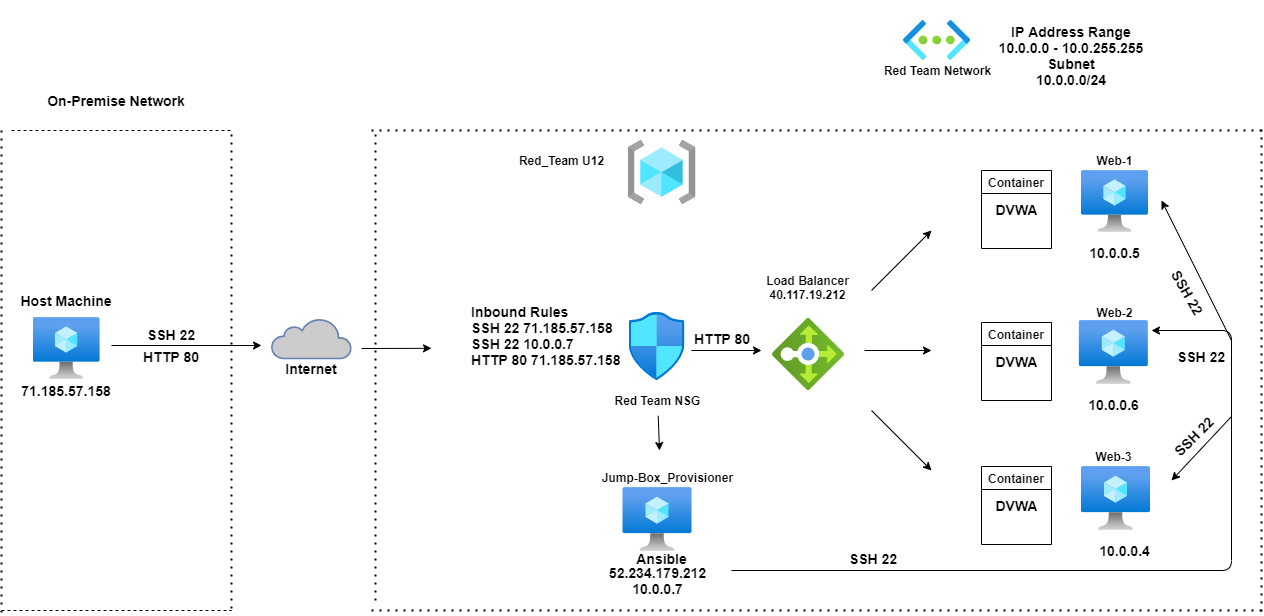

The diagram above was exported from draw.io. Its source (the exported page's mxGraphModel, read from the mxfile embedded in the PNG):
<mxGraphModel dx="2184" dy="2088" grid="1" gridSize="10" guides="1" tooltips="1" connect="1" arrows="1" fold="1" page="1" pageScale="1" pageWidth="850" pageHeight="1100" math="0" shadow="0">
  <root>
    <mxCell id="0" />
    <mxCell id="1" parent="0" />
    <mxCell id="X2q1a7JNQHDSpvVGJiaa-1" value="" style="aspect=fixed;html=1;points=[];align=center;image;fontSize=12;image=img/lib/azure2/networking/Load_Balancers.svg;rotation=90;" parent="1" vertex="1">
      <mxGeometry x="1110" y="148" width="72" height="72" as="geometry" />
    </mxCell>
    <mxCell id="X2q1a7JNQHDSpvVGJiaa-5" value="" style="aspect=fixed;html=1;points=[];align=center;image;fontSize=12;image=img/lib/azure2/networking/Network_Security_Groups.svg;" parent="1" vertex="1">
      <mxGeometry x="967.5" y="142" width="56.00000000000001" height="68" as="geometry" />
    </mxCell>
    <mxCell id="X2q1a7JNQHDSpvVGJiaa-10" value="&lt;b&gt;Web-1&lt;/b&gt;" style="text;html=1;resizable=0;autosize=1;align=center;verticalAlign=middle;points=[];fillColor=none;strokeColor=none;rounded=0;" parent="1" vertex="1">
      <mxGeometry x="1428.42" y="-20" width="50" height="20" as="geometry" />
    </mxCell>
    <mxCell id="X2q1a7JNQHDSpvVGJiaa-11" value="&lt;b&gt;Web-2&lt;/b&gt;" style="text;html=1;resizable=0;autosize=1;align=center;verticalAlign=middle;points=[];fillColor=none;strokeColor=none;rounded=0;" parent="1" vertex="1">
      <mxGeometry x="1428.42" y="132" width="50" height="20" as="geometry" />
    </mxCell>
    <mxCell id="X2q1a7JNQHDSpvVGJiaa-12" value="&lt;b&gt;Web-3&lt;/b&gt;" style="text;html=1;resizable=0;autosize=1;align=center;verticalAlign=middle;points=[];fillColor=none;strokeColor=none;rounded=0;" parent="1" vertex="1">
      <mxGeometry x="1427.34" y="276" width="50" height="20" as="geometry" />
    </mxCell>
    <mxCell id="X2q1a7JNQHDSpvVGJiaa-13" value="&lt;b&gt;Red_Team U12&lt;/b&gt;" style="text;html=1;resizable=0;autosize=1;align=center;verticalAlign=middle;points=[];fillColor=none;strokeColor=none;rounded=0;" parent="1" vertex="1">
      <mxGeometry x="850" y="-20" width="100" height="20" as="geometry" />
    </mxCell>
    <mxCell id="X2q1a7JNQHDSpvVGJiaa-14" value="&lt;b&gt;Red Team NSG&lt;/b&gt;" style="text;html=1;resizable=0;autosize=1;align=center;verticalAlign=middle;points=[];fillColor=none;strokeColor=none;rounded=0;" parent="1" vertex="1">
      <mxGeometry x="945.5" y="220" width="100" height="20" as="geometry" />
    </mxCell>
    <mxCell id="X2q1a7JNQHDSpvVGJiaa-15" value="&lt;b&gt;Load Balancer&lt;br&gt;40.117.19.212&lt;br&gt;&lt;/b&gt;" style="text;html=1;resizable=0;autosize=1;align=center;verticalAlign=middle;points=[];fillColor=none;strokeColor=none;rounded=0;" parent="1" vertex="1">
      <mxGeometry x="1096" y="102" width="100" height="30" as="geometry" />
    </mxCell>
    <mxCell id="X2q1a7JNQHDSpvVGJiaa-16" value="&lt;b&gt;Jump-Box_Provisioner&lt;/b&gt;" style="text;html=1;resizable=0;autosize=1;align=center;verticalAlign=middle;points=[];fillColor=none;strokeColor=none;rounded=0;" parent="1" vertex="1">
      <mxGeometry x="930.5" y="297" width="150" height="20" as="geometry" />
    </mxCell>
    <mxCell id="X2q1a7JNQHDSpvVGJiaa-17" value="" style="aspect=fixed;html=1;points=[];align=center;image;fontSize=12;image=img/lib/azure2/general/Resource_Groups.svg;" parent="1" vertex="1">
      <mxGeometry x="966.5" y="-30" width="68" height="64" as="geometry" />
    </mxCell>
    <mxCell id="X2q1a7JNQHDSpvVGJiaa-18" value="&lt;b&gt;Red Team Network&lt;/b&gt;" style="text;html=1;resizable=0;autosize=1;align=center;verticalAlign=middle;points=[];fillColor=none;strokeColor=none;rounded=0;" parent="1" vertex="1">
      <mxGeometry x="1215.5" y="-110" width="120" height="20" as="geometry" />
    </mxCell>
    <mxCell id="X2q1a7JNQHDSpvVGJiaa-20" value="" style="aspect=fixed;html=1;points=[];align=center;image;fontSize=12;image=img/lib/azure2/compute/Virtual_Machine.svg;" parent="1" vertex="1">
      <mxGeometry x="1420" width="66.84" height="62" as="geometry" />
    </mxCell>
    <mxCell id="X2q1a7JNQHDSpvVGJiaa-21" value="" style="aspect=fixed;html=1;points=[];align=center;image;fontSize=12;image=img/lib/azure2/compute/Virtual_Machine.svg;" parent="1" vertex="1">
      <mxGeometry x="1417.84" y="150" width="69" height="64" as="geometry" />
    </mxCell>
    <mxCell id="X2q1a7JNQHDSpvVGJiaa-22" value="" style="aspect=fixed;html=1;points=[];align=center;image;fontSize=12;image=img/lib/azure2/compute/Virtual_Machine.svg;" parent="1" vertex="1">
      <mxGeometry x="1420.0000000000002" y="296" width="69" height="64" as="geometry" />
    </mxCell>
    <mxCell id="X2q1a7JNQHDSpvVGJiaa-24" value="" style="aspect=fixed;html=1;points=[];align=center;image;fontSize=12;image=img/lib/azure2/compute/Virtual_Machine.svg;" parent="1" vertex="1">
      <mxGeometry x="961.5" y="317" width="69" height="64" as="geometry" />
    </mxCell>
    <mxCell id="-QCk3Yl8ObzwaM-jFFew-2" value="" style="endArrow=classic;html=1;edgeStyle=elbowEdgeStyle;" parent="1" edge="1">
      <mxGeometry width="50" height="50" relative="1" as="geometry">
        <mxPoint x="1070" y="400" as="sourcePoint" />
        <mxPoint x="1490" y="160" as="targetPoint" />
        <Array as="points">
          <mxPoint x="1570" y="220" />
        </Array>
      </mxGeometry>
    </mxCell>
    <mxCell id="-QCk3Yl8ObzwaM-jFFew-7" value="" style="endArrow=none;dashed=1;html=1;dashPattern=1 3;strokeWidth=2;" parent="1" edge="1">
      <mxGeometry width="50" height="50" relative="1" as="geometry">
        <mxPoint x="714" y="430" as="sourcePoint" />
        <mxPoint x="714" y="-36" as="targetPoint" />
      </mxGeometry>
    </mxCell>
    <mxCell id="-QCk3Yl8ObzwaM-jFFew-9" value="" style="endArrow=none;dashed=1;html=1;dashPattern=1 3;strokeWidth=2;" parent="1" edge="1">
      <mxGeometry width="50" height="50" relative="1" as="geometry">
        <mxPoint x="710" y="-40" as="sourcePoint" />
        <mxPoint x="1600" y="-40" as="targetPoint" />
      </mxGeometry>
    </mxCell>
    <mxCell id="-QCk3Yl8ObzwaM-jFFew-10" value="" style="endArrow=none;dashed=1;html=1;dashPattern=1 3;strokeWidth=2;" parent="1" edge="1">
      <mxGeometry width="50" height="50" relative="1" as="geometry">
        <mxPoint x="1600" y="441" as="sourcePoint" />
        <mxPoint x="1600" y="-45" as="targetPoint" />
      </mxGeometry>
    </mxCell>
    <mxCell id="X2q1a7JNQHDSpvVGJiaa-7" value="" style="aspect=fixed;html=1;points=[];align=center;image;fontSize=12;image=img/lib/azure2/networking/Virtual_Networks.svg;" parent="1" vertex="1">
      <mxGeometry x="1242" y="-150" width="67" height="40" as="geometry" />
    </mxCell>
    <mxCell id="-QCk3Yl8ObzwaM-jFFew-51" value="" style="endArrow=classic;html=1;" parent="1" edge="1">
      <mxGeometry width="50" height="50" relative="1" as="geometry">
        <mxPoint x="1203" y="180" as="sourcePoint" />
        <mxPoint x="1270" y="180" as="targetPoint" />
        <Array as="points" />
      </mxGeometry>
    </mxCell>
    <mxCell id="-QCk3Yl8ObzwaM-jFFew-55" value="&lt;b&gt;&lt;font style=&quot;font-size: 14px&quot;&gt;10.0.0.5&lt;br&gt;&lt;/font&gt;&lt;/b&gt;" style="text;html=1;resizable=0;autosize=1;align=center;verticalAlign=middle;points=[];fillColor=none;strokeColor=none;rounded=0;" parent="1" vertex="1">
      <mxGeometry x="1418.4200000000003" y="72" width="70" height="20" as="geometry" />
    </mxCell>
    <mxCell id="-QCk3Yl8ObzwaM-jFFew-56" value="&lt;font style=&quot;font-size: 14px&quot;&gt;&lt;b&gt;10.0.0.6&lt;br&gt;&lt;/b&gt;&lt;/font&gt;" style="text;html=1;resizable=0;autosize=1;align=center;verticalAlign=middle;points=[];fillColor=none;strokeColor=none;rounded=0;" parent="1" vertex="1">
      <mxGeometry x="1417.34" y="224" width="70" height="20" as="geometry" />
    </mxCell>
    <mxCell id="-QCk3Yl8ObzwaM-jFFew-57" value="&lt;font style=&quot;font-size: 14px&quot;&gt;&lt;b&gt;10.0.0.4&lt;br&gt;&lt;/b&gt;&lt;/font&gt;" style="text;html=1;resizable=0;autosize=1;align=center;verticalAlign=middle;points=[];fillColor=none;strokeColor=none;rounded=0;" parent="1" vertex="1">
      <mxGeometry x="1427.8400000000001" y="370" width="70" height="20" as="geometry" />
    </mxCell>
    <mxCell id="-QCk3Yl8ObzwaM-jFFew-58" value="&lt;font style=&quot;font-size: 14px&quot;&gt;&lt;b&gt;52.234.179.212&lt;br&gt;10.0.0.7&lt;br&gt;&lt;/b&gt;&lt;/font&gt;" style="text;html=1;resizable=0;autosize=1;align=center;verticalAlign=middle;points=[];fillColor=none;strokeColor=none;rounded=0;" parent="1" vertex="1">
      <mxGeometry x="941" y="390" width="110" height="40" as="geometry" />
    </mxCell>
    <mxCell id="M9d0U1RQfOVHf4jrk0hW-4" value="" style="endArrow=classic;html=1;" parent="1" edge="1">
      <mxGeometry width="50" height="50" relative="1" as="geometry">
        <mxPoint x="1210" y="120" as="sourcePoint" />
        <mxPoint x="1270" y="60" as="targetPoint" />
        <Array as="points" />
      </mxGeometry>
    </mxCell>
    <mxCell id="M9d0U1RQfOVHf4jrk0hW-5" value="" style="endArrow=classic;html=1;" parent="1" edge="1">
      <mxGeometry width="50" height="50" relative="1" as="geometry">
        <mxPoint x="1210" y="240" as="sourcePoint" />
        <mxPoint x="1270" y="300" as="targetPoint" />
        <Array as="points" />
      </mxGeometry>
    </mxCell>
    <mxCell id="M9d0U1RQfOVHf4jrk0hW-10" value="" style="endArrow=none;dashed=1;html=1;dashPattern=1 3;strokeWidth=2;edgeStyle=orthogonalEdgeStyle;" parent="1" edge="1">
      <mxGeometry width="50" height="50" relative="1" as="geometry">
        <mxPoint x="710" y="440" as="sourcePoint" />
        <mxPoint x="1600" y="440" as="targetPoint" />
      </mxGeometry>
    </mxCell>
    <mxCell id="M9d0U1RQfOVHf4jrk0hW-12" value="" style="endArrow=none;dashed=1;html=1;" parent="1" edge="1">
      <mxGeometry width="50" height="50" relative="1" as="geometry">
        <mxPoint x="350" y="-40" as="sourcePoint" />
        <mxPoint x="570" y="-40" as="targetPoint" />
      </mxGeometry>
    </mxCell>
    <mxCell id="M9d0U1RQfOVHf4jrk0hW-13" value="" style="endArrow=none;dashed=1;html=1;dashPattern=1 3;strokeWidth=2;" parent="1" edge="1">
      <mxGeometry width="50" height="50" relative="1" as="geometry">
        <mxPoint x="340" y="442" as="sourcePoint" />
        <mxPoint x="340" y="-46" as="targetPoint" />
      </mxGeometry>
    </mxCell>
    <mxCell id="M9d0U1RQfOVHf4jrk0hW-15" value="" style="endArrow=none;dashed=1;html=1;" parent="1" edge="1">
      <mxGeometry width="50" height="50" relative="1" as="geometry">
        <mxPoint x="340" y="440" as="sourcePoint" />
        <mxPoint x="570" y="440" as="targetPoint" />
      </mxGeometry>
    </mxCell>
    <mxCell id="M9d0U1RQfOVHf4jrk0hW-16" value="" style="aspect=fixed;html=1;points=[];align=center;image;fontSize=12;image=img/lib/azure2/compute/Virtual_Machine.svg;" parent="1" vertex="1">
      <mxGeometry x="371.5799999999999" y="147" width="66.84" height="62" as="geometry" />
    </mxCell>
    <mxCell id="M9d0U1RQfOVHf4jrk0hW-44" value="&lt;font style=&quot;font-size: 14px&quot;&gt;&lt;b&gt;On-Premise Network&lt;/b&gt;&lt;/font&gt;" style="text;html=1;strokeColor=none;fillColor=none;align=center;verticalAlign=middle;whiteSpace=wrap;rounded=0;" parent="1" vertex="1">
      <mxGeometry x="380" y="-80" width="150" height="20" as="geometry" />
    </mxCell>
    <mxCell id="M9d0U1RQfOVHf4jrk0hW-45" value="&lt;font style=&quot;font-size: 14px&quot;&gt;&lt;b&gt;Host Machine&lt;/b&gt;&lt;/font&gt;" style="text;html=1;strokeColor=none;fillColor=none;align=center;verticalAlign=middle;whiteSpace=wrap;rounded=0;" parent="1" vertex="1">
      <mxGeometry x="357" y="120" width="96" height="20" as="geometry" />
    </mxCell>
    <mxCell id="b21PhWsfwt7C2kWaIxlE-2" value="&lt;font style=&quot;font-size: 14px&quot;&gt;&lt;b&gt;Inbound Rules&lt;br&gt;SSH 22 71.185.57.158&lt;br&gt;SSH 22 10.0.0.7&lt;br&gt;HTTP 80 71.185.57.158&lt;/b&gt;&lt;/font&gt;" style="text;html=1;align=left;verticalAlign=middle;resizable=0;points=[];autosize=1;" parent="1" vertex="1">
      <mxGeometry x="807.5" y="130.00000000000003" width="160" height="70" as="geometry" />
    </mxCell>
    <mxCell id="b21PhWsfwt7C2kWaIxlE-15" value="Container" style="swimlane;" parent="1" vertex="1">
      <mxGeometry x="1320" y="296" width="70" height="78" as="geometry" />
    </mxCell>
    <mxCell id="b21PhWsfwt7C2kWaIxlE-16" value="&lt;b&gt;&lt;font style=&quot;font-size: 14px&quot;&gt;DVWA&lt;/font&gt;&lt;/b&gt;" style="text;html=1;resizable=0;autosize=1;align=center;verticalAlign=middle;points=[];fillColor=none;strokeColor=none;rounded=0;rotation=0;" parent="b21PhWsfwt7C2kWaIxlE-15" vertex="1">
      <mxGeometry x="5" y="29" width="60" height="20" as="geometry" />
    </mxCell>
    <mxCell id="b21PhWsfwt7C2kWaIxlE-23" value="" style="endArrow=classic;html=1;" parent="1" edge="1">
      <mxGeometry width="50" height="50" relative="1" as="geometry">
        <mxPoint x="1030" y="180" as="sourcePoint" />
        <mxPoint x="1100" y="180" as="targetPoint" />
      </mxGeometry>
    </mxCell>
    <mxCell id="b21PhWsfwt7C2kWaIxlE-24" value="&lt;font style=&quot;font-size: 14px&quot;&gt;&lt;b&gt;SSH 22&lt;/b&gt;&lt;/font&gt;" style="text;html=1;strokeColor=none;fillColor=none;align=center;verticalAlign=middle;whiteSpace=wrap;rounded=0;rotation=-45;" parent="1" vertex="1">
      <mxGeometry x="1497.8400000000001" y="256" width="68.54" height="20" as="geometry" />
    </mxCell>
    <mxCell id="b21PhWsfwt7C2kWaIxlE-28" value="&lt;font style=&quot;font-size: 14px&quot;&gt;&lt;b&gt;SSH 22&lt;/b&gt;&lt;/font&gt;" style="text;html=1;strokeColor=none;fillColor=none;align=center;verticalAlign=middle;whiteSpace=wrap;rounded=0;rotation=60;" parent="1" vertex="1">
      <mxGeometry x="1497.84" y="112" width="57.78" height="20" as="geometry" />
    </mxCell>
    <mxCell id="b21PhWsfwt7C2kWaIxlE-55" value="&lt;font style=&quot;font-size: 14px&quot;&gt;&lt;b&gt;SSH 22&lt;/b&gt;&lt;/font&gt;" style="text;html=1;strokeColor=none;fillColor=none;align=center;verticalAlign=middle;whiteSpace=wrap;rounded=0;rotation=0;" parent="1" vertex="1">
      <mxGeometry x="1182" y="381" width="60" height="13" as="geometry" />
    </mxCell>
    <mxCell id="5P4wpUGjjcaw4NDRGRuF-1" value="" style="html=1;outlineConnect=0;fillColor=#CCCCCC;strokeColor=#6881B3;gradientColor=none;gradientDirection=north;strokeWidth=2;shape=mxgraph.networks.cloud;fontColor=#ffffff;" parent="1" vertex="1">
      <mxGeometry x="610" y="148" width="80" height="40" as="geometry" />
    </mxCell>
    <mxCell id="5P4wpUGjjcaw4NDRGRuF-4" value="" style="endArrow=none;dashed=1;html=1;dashPattern=1 3;strokeWidth=2;" parent="1" edge="1">
      <mxGeometry width="50" height="50" relative="1" as="geometry">
        <mxPoint x="570" y="438" as="sourcePoint" />
        <mxPoint x="570" y="-40" as="targetPoint" />
      </mxGeometry>
    </mxCell>
    <mxCell id="5P4wpUGjjcaw4NDRGRuF-6" value="" style="endArrow=classic;html=1;" parent="1" edge="1">
      <mxGeometry width="50" height="50" relative="1" as="geometry">
        <mxPoint x="450" y="175" as="sourcePoint" />
        <mxPoint x="600" y="175" as="targetPoint" />
      </mxGeometry>
    </mxCell>
    <mxCell id="5P4wpUGjjcaw4NDRGRuF-8" value="&lt;font style=&quot;font-size: 14px&quot;&gt;&lt;b&gt;Internet&lt;/b&gt;&lt;/font&gt;" style="text;html=1;strokeColor=none;fillColor=none;align=center;verticalAlign=middle;whiteSpace=wrap;rounded=0;" parent="1" vertex="1">
      <mxGeometry x="630" y="188" width="40" height="20" as="geometry" />
    </mxCell>
    <mxCell id="GxIszjFWFBd3uuMC941n-1" value="Container" style="swimlane;" parent="1" vertex="1">
      <mxGeometry x="1320" width="70" height="78" as="geometry" />
    </mxCell>
    <mxCell id="GxIszjFWFBd3uuMC941n-2" value="&lt;b&gt;&lt;font style=&quot;font-size: 14px&quot;&gt;DVWA&lt;/font&gt;&lt;/b&gt;" style="text;html=1;resizable=0;autosize=1;align=center;verticalAlign=middle;points=[];fillColor=none;strokeColor=none;rounded=0;rotation=0;" parent="GxIszjFWFBd3uuMC941n-1" vertex="1">
      <mxGeometry x="5" y="29" width="60" height="20" as="geometry" />
    </mxCell>
    <mxCell id="GxIszjFWFBd3uuMC941n-4" value="Container" style="swimlane;" parent="1" vertex="1">
      <mxGeometry x="1320" y="152" width="70" height="78" as="geometry" />
    </mxCell>
    <mxCell id="GxIszjFWFBd3uuMC941n-5" value="&lt;b&gt;&lt;font style=&quot;font-size: 14px&quot;&gt;DVWA&lt;/font&gt;&lt;/b&gt;" style="text;html=1;resizable=0;autosize=1;align=center;verticalAlign=middle;points=[];fillColor=none;strokeColor=none;rounded=0;rotation=0;" parent="GxIszjFWFBd3uuMC941n-4" vertex="1">
      <mxGeometry x="5" y="29" width="60" height="20" as="geometry" />
    </mxCell>
    <mxCell id="GxIszjFWFBd3uuMC941n-6" value="&lt;b&gt;&lt;font style=&quot;font-size: 14px&quot;&gt;Ansible&lt;/font&gt;&lt;/b&gt;" style="text;html=1;resizable=0;autosize=1;align=center;verticalAlign=middle;points=[];fillColor=none;strokeColor=none;rounded=0;" parent="1" vertex="1">
      <mxGeometry x="964.5" y="377.5" width="70" height="20" as="geometry" />
    </mxCell>
    <mxCell id="GxIszjFWFBd3uuMC941n-11" value="&lt;font style=&quot;font-size: 14px&quot;&gt;&lt;b&gt;SSH 22&lt;/b&gt;&lt;/font&gt;" style="text;html=1;strokeColor=none;fillColor=none;align=center;verticalAlign=middle;whiteSpace=wrap;rounded=0;rotation=0;" parent="1" vertex="1">
      <mxGeometry x="480" y="149" width="60" height="30" as="geometry" />
    </mxCell>
    <mxCell id="GxIszjFWFBd3uuMC941n-17" value="&lt;font style=&quot;font-size: 14px&quot;&gt;&lt;b&gt;HTTP 80&lt;/b&gt;&lt;/font&gt;" style="text;html=1;strokeColor=none;fillColor=none;align=center;verticalAlign=middle;whiteSpace=wrap;rounded=0;rotation=0;" parent="1" vertex="1">
      <mxGeometry x="480" y="171" width="60" height="30" as="geometry" />
    </mxCell>
    <mxCell id="GxIszjFWFBd3uuMC941n-18" value="" style="endArrow=classic;html=1;" parent="1" edge="1">
      <mxGeometry width="50" height="50" relative="1" as="geometry">
        <mxPoint x="700" y="178" as="sourcePoint" />
        <mxPoint x="770" y="177.82" as="targetPoint" />
      </mxGeometry>
    </mxCell>
    <mxCell id="GxIszjFWFBd3uuMC941n-19" value="&lt;b&gt;&lt;font style=&quot;font-size: 14px&quot;&gt;71.185.57.158&lt;/font&gt;&lt;/b&gt;" style="text;html=1;strokeColor=none;fillColor=none;align=center;verticalAlign=middle;whiteSpace=wrap;rounded=0;" parent="1" vertex="1">
      <mxGeometry x="385" y="210" width="40" height="20" as="geometry" />
    </mxCell>
    <mxCell id="GxIszjFWFBd3uuMC941n-24" value="&lt;b&gt;&lt;font style=&quot;font-size: 14px&quot;&gt;IP Address Range 10.0.0.0 - 10.0.255.255&lt;br&gt;Subnet&lt;br&gt;10.0.0.0/24&lt;/font&gt;&lt;/b&gt;" style="text;html=1;strokeColor=none;fillColor=none;align=center;verticalAlign=middle;whiteSpace=wrap;rounded=0;" parent="1" vertex="1">
      <mxGeometry x="1333.34" y="-170" width="153.5" height="110" as="geometry" />
    </mxCell>
    <mxCell id="GxIszjFWFBd3uuMC941n-25" value="&lt;font style=&quot;font-size: 14px&quot;&gt;&lt;b&gt;SSH 22&lt;/b&gt;&lt;/font&gt;" style="text;html=1;strokeColor=none;fillColor=none;align=center;verticalAlign=middle;whiteSpace=wrap;rounded=0;rotation=0;" parent="1" vertex="1">
      <mxGeometry x="1510" y="176" width="60" height="20" as="geometry" />
    </mxCell>
    <mxCell id="hM13kABM06NAjZ536-Tn-2" value="&lt;font style=&quot;font-size: 14px&quot;&gt;&lt;b&gt;HTTP 80&lt;/b&gt;&lt;/font&gt;" style="text;html=1;strokeColor=none;fillColor=none;align=center;verticalAlign=middle;whiteSpace=wrap;rounded=0;rotation=0;" parent="1" vertex="1">
      <mxGeometry x="1031" y="153" width="60" height="30" as="geometry" />
    </mxCell>
    <mxCell id="hM13kABM06NAjZ536-Tn-3" value="" style="endArrow=classic;html=1;exitX=0.512;exitY=1.267;exitDx=0;exitDy=0;exitPerimeter=0;" parent="1" source="X2q1a7JNQHDSpvVGJiaa-14" edge="1">
      <mxGeometry width="50" height="50" relative="1" as="geometry">
        <mxPoint x="965.5" y="260.18" as="sourcePoint" />
        <mxPoint x="998" y="280" as="targetPoint" />
      </mxGeometry>
    </mxCell>
    <mxCell id="CDFRBLp7X0caCAp0CGZo-2" value="" style="endArrow=classic;html=1;" parent="1" edge="1">
      <mxGeometry width="50" height="50" relative="1" as="geometry">
        <mxPoint x="1570" y="170" as="sourcePoint" />
        <mxPoint x="1500" y="30" as="targetPoint" />
        <Array as="points" />
      </mxGeometry>
    </mxCell>
    <mxCell id="CDFRBLp7X0caCAp0CGZo-4" value="" style="endArrow=classic;html=1;" parent="1" edge="1">
      <mxGeometry width="50" height="50" relative="1" as="geometry">
        <mxPoint x="1570" y="246" as="sourcePoint" />
        <mxPoint x="1510" y="310" as="targetPoint" />
        <Array as="points" />
      </mxGeometry>
    </mxCell>
  </root>
</mxGraphModel>